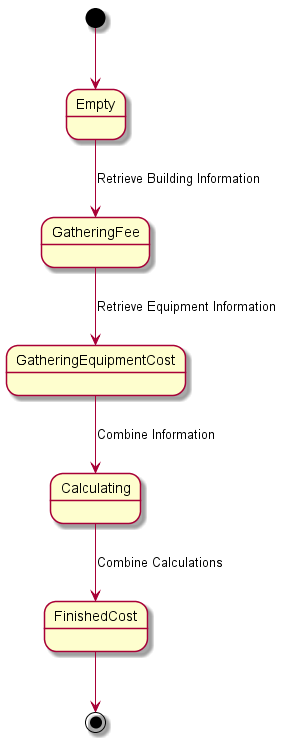

The diagram above was rendered by PlantUML. Its source (embedded in the PNG):
@startuml

[*] --> Empty
Empty --> GatheringFee : Retrieve Building Information
GatheringFee --> GatheringEquipmentCost : Retrieve Equipment Information
GatheringEquipmentCost --> Calculating : Combine Information
Calculating --> FinishedCost : Combine Calculations
FinishedCost --> [*]

@enduml